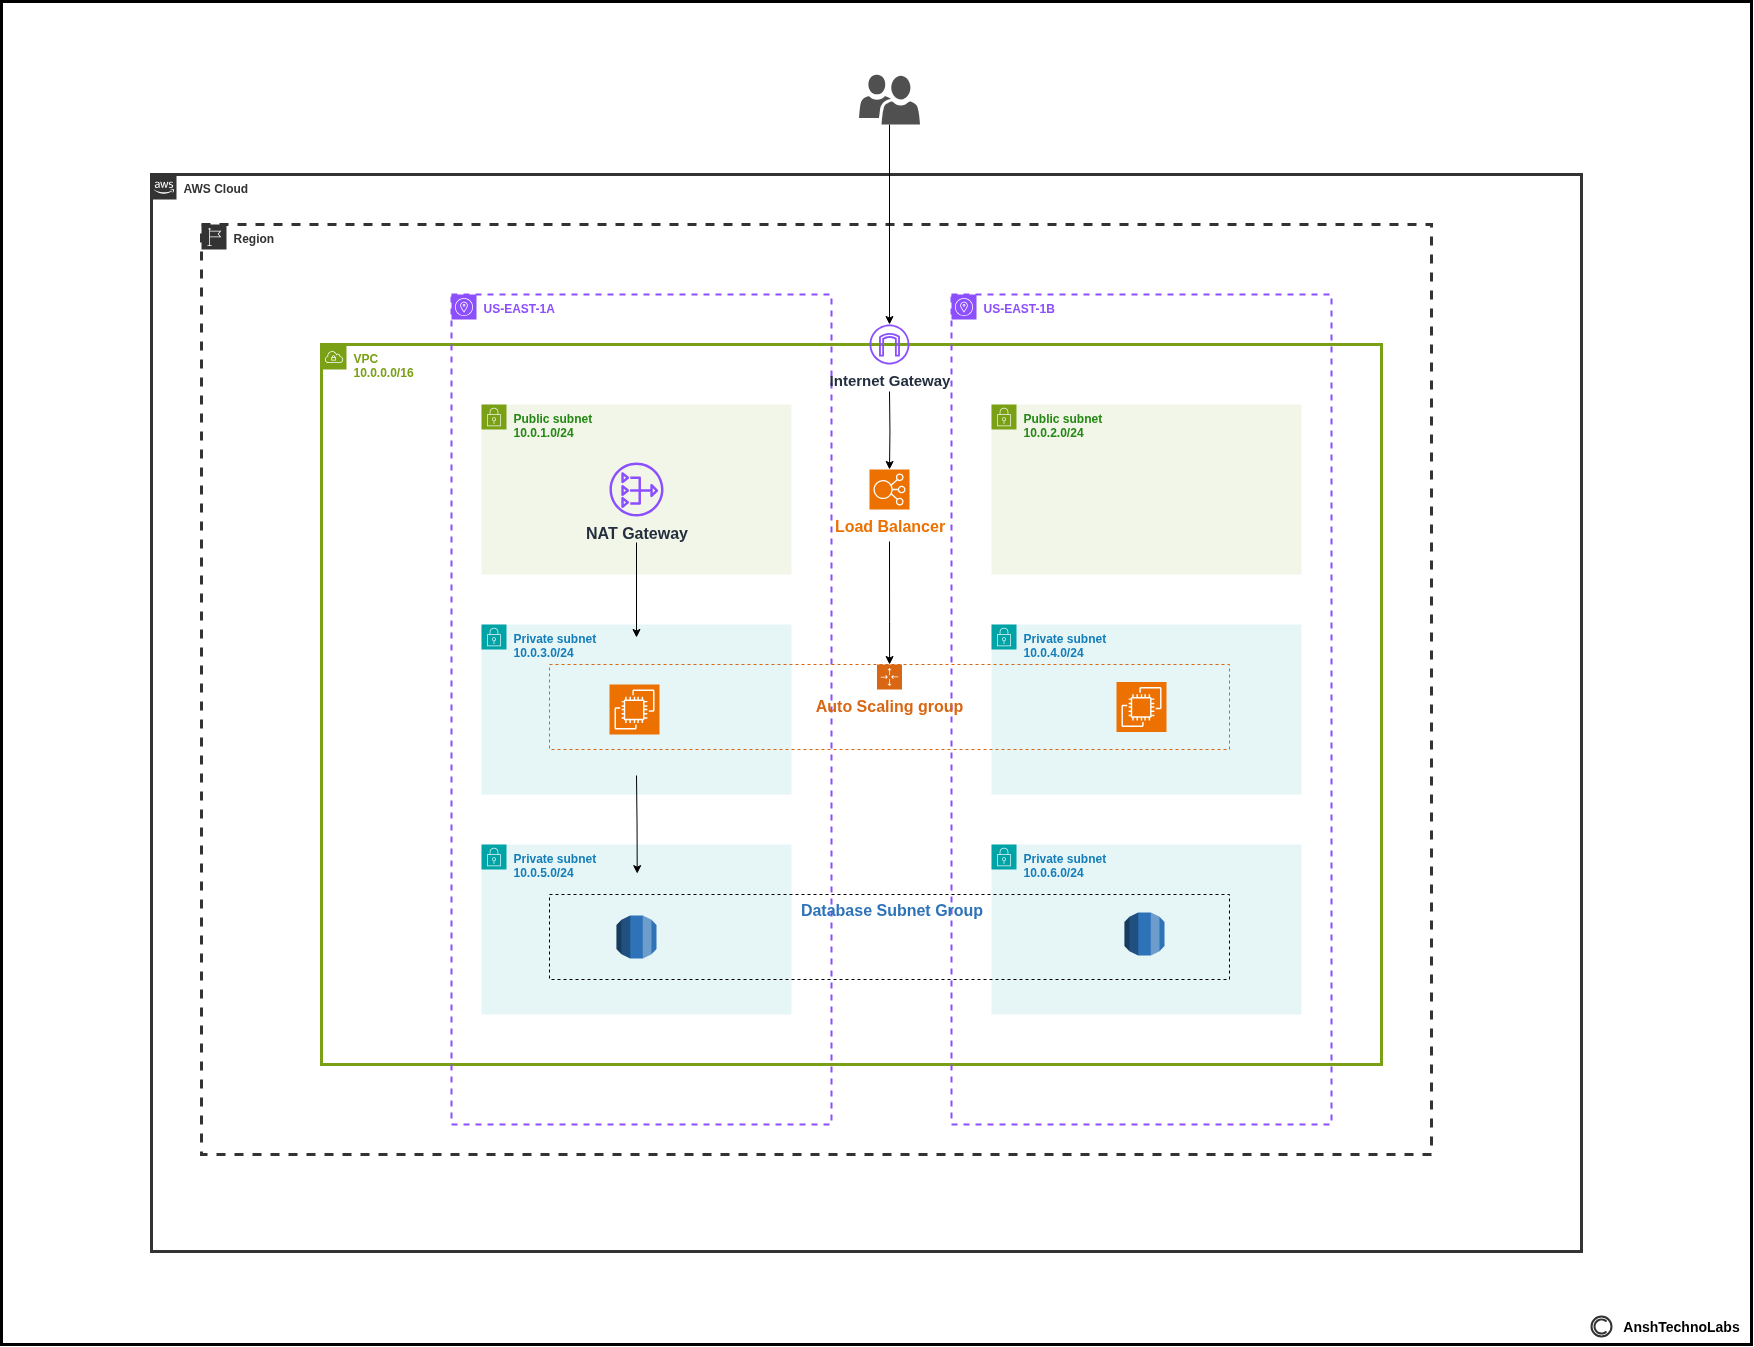

The diagram above was exported from draw.io. Its source (the exported page's mxGraphModel, read from the mxfile embedded in the PNG):
<mxGraphModel dx="3443" dy="2489" grid="1" gridSize="10" guides="1" tooltips="1" connect="1" arrows="1" fold="1" page="1" pageScale="1" pageWidth="850" pageHeight="1100" math="0" shadow="0">
  <root>
    <mxCell id="0" />
    <mxCell id="1" parent="0" />
    <mxCell id="2" value="&lt;font style=&quot;color: rgb(51, 51, 51);&quot;&gt;&lt;b&gt;AWS Cloud&lt;/b&gt;&lt;/font&gt;" style="points=[[0,0],[0.25,0],[0.5,0],[0.75,0],[1,0],[1,0.25],[1,0.5],[1,0.75],[1,1],[0.75,1],[0.5,1],[0.25,1],[0,1],[0,0.75],[0,0.5],[0,0.25]];outlineConnect=0;gradientColor=none;html=1;whiteSpace=wrap;fontSize=12;fontStyle=0;container=1;pointerEvents=0;collapsible=0;recursiveResize=0;shape=mxgraph.aws4.group;grIcon=mxgraph.aws4.group_aws_cloud_alt;strokeColor=#333333;fillColor=none;verticalAlign=top;align=left;spacingLeft=30;fontColor=#232F3E;dashed=0;strokeWidth=3;" vertex="1" parent="1">
      <mxGeometry x="-240" y="63" width="1430" height="1077" as="geometry" />
    </mxCell>
    <mxCell id="3" value="" style="rounded=0;whiteSpace=wrap;html=1;fillColor=none;strokeWidth=3;" vertex="1" parent="2">
      <mxGeometry x="-150" y="-173" width="1750" height="1343" as="geometry" />
    </mxCell>
    <mxCell id="4" value="&lt;font style=&quot;color: rgb(51, 51, 51);&quot;&gt;Region&lt;/font&gt;" style="sketch=0;outlineConnect=0;gradientColor=none;html=1;whiteSpace=wrap;fontSize=12;fontStyle=1;shape=mxgraph.aws4.group;grIcon=mxgraph.aws4.group_region;strokeColor=#333333;fillColor=none;verticalAlign=top;align=left;spacingLeft=30;fontColor=#879196;dashed=1;strokeWidth=3;" vertex="1" parent="2">
      <mxGeometry x="50" y="50" width="1230" height="930" as="geometry" />
    </mxCell>
    <mxCell id="5" value="&lt;font style=&quot;color: rgb(122, 161, 22);&quot;&gt;VPC&lt;/font&gt;&lt;div&gt;&lt;font style=&quot;color: rgb(122, 161, 22);&quot;&gt;10.0.0.0/16&lt;/font&gt;&lt;/div&gt;" style="sketch=0;outlineConnect=0;gradientColor=none;html=1;whiteSpace=wrap;fontSize=12;fontStyle=1;shape=mxgraph.aws4.group;grIcon=mxgraph.aws4.group_vpc;strokeColor=#7AA116;fillColor=none;verticalAlign=top;align=left;spacingLeft=30;fontColor=#879196;dashed=0;strokeWidth=3;" vertex="1" parent="2">
      <mxGeometry x="170" y="170" width="1060" height="720" as="geometry" />
    </mxCell>
    <mxCell id="6" value="&lt;font color=&quot;#8c4fff&quot;&gt;US-EAST-1A&lt;/font&gt;" style="sketch=0;outlineConnect=0;gradientColor=none;html=1;whiteSpace=wrap;fontSize=12;fontStyle=1;shape=mxgraph.aws4.group;grIcon=mxgraph.aws4.group_availability_zone;strokeColor=#8C4FFF;fillColor=none;verticalAlign=top;align=left;spacingLeft=30;fontColor=#545B64;dashed=1;strokeWidth=2;" vertex="1" parent="2">
      <mxGeometry x="300" y="120" width="380" height="830" as="geometry" />
    </mxCell>
    <mxCell id="7" value="&lt;span style=&quot;color: rgb(140, 79, 255);&quot;&gt;US-EAST-1B&lt;/span&gt;" style="sketch=0;outlineConnect=0;gradientColor=none;html=1;whiteSpace=wrap;fontSize=12;fontStyle=1;shape=mxgraph.aws4.group;grIcon=mxgraph.aws4.group_availability_zone;strokeColor=#8C4FFF;fillColor=none;verticalAlign=top;align=left;spacingLeft=30;fontColor=#545B64;dashed=1;strokeWidth=2;" vertex="1" parent="2">
      <mxGeometry x="800" y="120" width="380" height="830" as="geometry" />
    </mxCell>
    <mxCell id="8" value="&lt;b&gt;&lt;font style=&quot;font-size: 15px;&quot;&gt;Internet Gateway&lt;/font&gt;&lt;/b&gt;" style="sketch=0;outlineConnect=0;fontColor=#232F3E;gradientColor=none;fillColor=#8C4FFF;strokeColor=none;dashed=0;verticalLabelPosition=bottom;verticalAlign=top;align=center;html=1;fontSize=12;fontStyle=0;aspect=fixed;pointerEvents=1;shape=mxgraph.aws4.internet_gateway;" vertex="1" parent="2">
      <mxGeometry x="718" y="150" width="40" height="40" as="geometry" />
    </mxCell>
    <mxCell id="9" value="&lt;b&gt;Public subnet&lt;/b&gt;&lt;div&gt;&lt;b&gt;10.0.1.0/24&lt;/b&gt;&lt;/div&gt;" style="points=[[0,0],[0.25,0],[0.5,0],[0.75,0],[1,0],[1,0.25],[1,0.5],[1,0.75],[1,1],[0.75,1],[0.5,1],[0.25,1],[0,1],[0,0.75],[0,0.5],[0,0.25]];outlineConnect=0;gradientColor=none;html=1;whiteSpace=wrap;fontSize=12;fontStyle=0;container=1;pointerEvents=0;collapsible=0;recursiveResize=0;shape=mxgraph.aws4.group;grIcon=mxgraph.aws4.group_security_group;grStroke=0;strokeColor=#7AA116;fillColor=#F2F6E8;verticalAlign=top;align=left;spacingLeft=30;fontColor=#248814;dashed=0;" vertex="1" parent="2">
      <mxGeometry x="330" y="230" width="310" height="170" as="geometry" />
    </mxCell>
    <mxCell id="10" value="&lt;b&gt;Public subnet&lt;/b&gt;&lt;div&gt;&lt;b&gt;10.0.2.0/24&lt;/b&gt;&lt;/div&gt;" style="points=[[0,0],[0.25,0],[0.5,0],[0.75,0],[1,0],[1,0.25],[1,0.5],[1,0.75],[1,1],[0.75,1],[0.5,1],[0.25,1],[0,1],[0,0.75],[0,0.5],[0,0.25]];outlineConnect=0;gradientColor=none;html=1;whiteSpace=wrap;fontSize=12;fontStyle=0;container=1;pointerEvents=0;collapsible=0;recursiveResize=0;shape=mxgraph.aws4.group;grIcon=mxgraph.aws4.group_security_group;grStroke=0;strokeColor=#7AA116;fillColor=#F2F6E8;verticalAlign=top;align=left;spacingLeft=30;fontColor=#248814;dashed=0;" vertex="1" parent="9">
      <mxGeometry x="510" width="310" height="170" as="geometry" />
    </mxCell>
    <mxCell id="11" value="&lt;b&gt;&lt;font style=&quot;font-size: 16px;&quot;&gt;NAT Gateway&lt;/font&gt;&lt;/b&gt;" style="sketch=0;outlineConnect=0;fontColor=#232F3E;gradientColor=none;fillColor=#8C4FFF;strokeColor=none;dashed=0;verticalLabelPosition=bottom;verticalAlign=top;align=center;html=1;fontSize=12;fontStyle=0;aspect=fixed;pointerEvents=1;shape=mxgraph.aws4.nat_gateway;" vertex="1" parent="9">
      <mxGeometry x="128" y="58" width="54" height="54" as="geometry" />
    </mxCell>
    <mxCell id="12" value="&lt;b&gt;Private subnet&lt;/b&gt;&lt;div&gt;&lt;b&gt;10.0.3.0/24&lt;/b&gt;&lt;/div&gt;" style="points=[[0,0],[0.25,0],[0.5,0],[0.75,0],[1,0],[1,0.25],[1,0.5],[1,0.75],[1,1],[0.75,1],[0.5,1],[0.25,1],[0,1],[0,0.75],[0,0.5],[0,0.25]];outlineConnect=0;gradientColor=none;html=1;whiteSpace=wrap;fontSize=12;fontStyle=0;container=1;pointerEvents=0;collapsible=0;recursiveResize=0;shape=mxgraph.aws4.group;grIcon=mxgraph.aws4.group_security_group;grStroke=0;strokeColor=#00A4A6;fillColor=#E6F6F7;verticalAlign=top;align=left;spacingLeft=30;fontColor=#147EBA;dashed=0;" vertex="1" parent="2">
      <mxGeometry x="330" y="450" width="310" height="170" as="geometry" />
    </mxCell>
    <mxCell id="13" value="&lt;b&gt;Private subnet&lt;/b&gt;&lt;div&gt;&lt;b&gt;10.0.4.0/24&lt;/b&gt;&lt;/div&gt;" style="points=[[0,0],[0.25,0],[0.5,0],[0.75,0],[1,0],[1,0.25],[1,0.5],[1,0.75],[1,1],[0.75,1],[0.5,1],[0.25,1],[0,1],[0,0.75],[0,0.5],[0,0.25]];outlineConnect=0;gradientColor=none;html=1;whiteSpace=wrap;fontSize=12;fontStyle=0;container=1;pointerEvents=0;collapsible=0;recursiveResize=0;shape=mxgraph.aws4.group;grIcon=mxgraph.aws4.group_security_group;grStroke=0;strokeColor=#00A4A6;fillColor=#E6F6F7;verticalAlign=top;align=left;spacingLeft=30;fontColor=#147EBA;dashed=0;" vertex="1" parent="2">
      <mxGeometry x="840" y="450" width="310" height="170" as="geometry" />
    </mxCell>
    <mxCell id="14" value="&lt;b&gt;Private subnet&lt;/b&gt;&lt;div&gt;&lt;b&gt;10.0.5.0/24&lt;/b&gt;&lt;/div&gt;" style="points=[[0,0],[0.25,0],[0.5,0],[0.75,0],[1,0],[1,0.25],[1,0.5],[1,0.75],[1,1],[0.75,1],[0.5,1],[0.25,1],[0,1],[0,0.75],[0,0.5],[0,0.25]];outlineConnect=0;gradientColor=none;html=1;whiteSpace=wrap;fontSize=12;fontStyle=0;container=1;pointerEvents=0;collapsible=0;recursiveResize=0;shape=mxgraph.aws4.group;grIcon=mxgraph.aws4.group_security_group;grStroke=0;strokeColor=#00A4A6;fillColor=#E6F6F7;verticalAlign=top;align=left;spacingLeft=30;fontColor=#147EBA;dashed=0;" vertex="1" parent="2">
      <mxGeometry x="330" y="670" width="310" height="170" as="geometry" />
    </mxCell>
    <mxCell id="15" value="&lt;b&gt;Private subnet&lt;/b&gt;&lt;div&gt;&lt;b&gt;10.0.6.0/24&lt;/b&gt;&lt;/div&gt;" style="points=[[0,0],[0.25,0],[0.5,0],[0.75,0],[1,0],[1,0.25],[1,0.5],[1,0.75],[1,1],[0.75,1],[0.5,1],[0.25,1],[0,1],[0,0.75],[0,0.5],[0,0.25]];outlineConnect=0;gradientColor=none;html=1;whiteSpace=wrap;fontSize=12;fontStyle=0;container=1;pointerEvents=0;collapsible=0;recursiveResize=0;shape=mxgraph.aws4.group;grIcon=mxgraph.aws4.group_security_group;grStroke=0;strokeColor=#00A4A6;fillColor=#E6F6F7;verticalAlign=top;align=left;spacingLeft=30;fontColor=#147EBA;dashed=0;" vertex="1" parent="2">
      <mxGeometry x="840" y="670" width="310" height="170" as="geometry" />
    </mxCell>
    <mxCell id="16" value="&lt;font style=&quot;font-size: 16px;&quot;&gt;&lt;b&gt;Auto Scaling group&lt;/b&gt;&lt;/font&gt;" style="points=[[0,0],[0.25,0],[0.5,0],[0.75,0],[1,0],[1,0.25],[1,0.5],[1,0.75],[1,1],[0.75,1],[0.5,1],[0.25,1],[0,1],[0,0.75],[0,0.5],[0,0.25]];outlineConnect=0;gradientColor=none;html=1;whiteSpace=wrap;fontSize=12;fontStyle=0;container=1;pointerEvents=0;collapsible=0;recursiveResize=0;shape=mxgraph.aws4.groupCenter;grIcon=mxgraph.aws4.group_auto_scaling_group;grStroke=1;strokeColor=#D86613;fillColor=none;verticalAlign=top;align=center;fontColor=#D86613;dashed=1;spacingTop=25;" vertex="1" parent="2">
      <mxGeometry x="398" y="490" width="680" height="85" as="geometry" />
    </mxCell>
    <mxCell id="17" value="" style="sketch=0;points=[[0,0,0],[0.25,0,0],[0.5,0,0],[0.75,0,0],[1,0,0],[0,1,0],[0.25,1,0],[0.5,1,0],[0.75,1,0],[1,1,0],[0,0.25,0],[0,0.5,0],[0,0.75,0],[1,0.25,0],[1,0.5,0],[1,0.75,0]];outlineConnect=0;fontColor=#232F3E;fillColor=#ED7100;strokeColor=#ffffff;dashed=0;verticalLabelPosition=bottom;verticalAlign=top;align=center;html=1;fontSize=12;fontStyle=0;aspect=fixed;shape=mxgraph.aws4.resourceIcon;resIcon=mxgraph.aws4.ec2;" vertex="1" parent="16">
      <mxGeometry x="60" y="20" width="50" height="50" as="geometry" />
    </mxCell>
    <mxCell id="18" style="edgeStyle=orthogonalEdgeStyle;rounded=0;orthogonalLoop=1;jettySize=auto;html=1;" edge="1" parent="2">
      <mxGeometry relative="1" as="geometry">
        <mxPoint x="485" y="368" as="sourcePoint" />
        <mxPoint x="485" y="463" as="targetPoint" />
      </mxGeometry>
    </mxCell>
    <mxCell id="19" value="" style="rounded=0;whiteSpace=wrap;html=1;fillColor=none;dashed=1;" vertex="1" parent="2">
      <mxGeometry x="398" y="720" width="680" height="85" as="geometry" />
    </mxCell>
    <mxCell id="20" value="" style="outlineConnect=0;dashed=0;verticalLabelPosition=bottom;verticalAlign=top;align=center;html=1;shape=mxgraph.aws3.rds;fillColor=#2E73B8;gradientColor=none;" vertex="1" parent="2">
      <mxGeometry x="465" y="741" width="40" height="43" as="geometry" />
    </mxCell>
    <mxCell id="21" style="edgeStyle=orthogonalEdgeStyle;rounded=0;orthogonalLoop=1;jettySize=auto;html=1;entryX=0.129;entryY=-0.022;entryDx=0;entryDy=0;entryPerimeter=0;exitX=0.5;exitY=1;exitDx=0;exitDy=0;" edge="1" parent="2">
      <mxGeometry relative="1" as="geometry">
        <mxPoint x="485" y="601" as="sourcePoint" />
        <mxPoint x="485.7199999999998" y="699.1300000000001" as="targetPoint" />
      </mxGeometry>
    </mxCell>
    <mxCell id="22" value="&lt;b&gt;&lt;font style=&quot;color: rgb(46, 115, 184);&quot;&gt;Database Subnet Group&lt;/font&gt;&lt;/b&gt;" style="text;strokeColor=none;align=center;fillColor=none;html=1;verticalAlign=middle;whiteSpace=wrap;rounded=0;fontSize=16;" vertex="1" parent="2">
      <mxGeometry x="644.5" y="720" width="191" height="30" as="geometry" />
    </mxCell>
    <mxCell id="23" value="" style="sketch=0;points=[[0,0,0],[0.25,0,0],[0.5,0,0],[0.75,0,0],[1,0,0],[0,1,0],[0.25,1,0],[0.5,1,0],[0.75,1,0],[1,1,0],[0,0.25,0],[0,0.5,0],[0,0.75,0],[1,0.25,0],[1,0.5,0],[1,0.75,0]];outlineConnect=0;fontColor=#232F3E;fillColor=#ED7100;strokeColor=#ffffff;dashed=0;verticalLabelPosition=bottom;verticalAlign=top;align=center;html=1;fontSize=12;fontStyle=0;aspect=fixed;shape=mxgraph.aws4.resourceIcon;resIcon=mxgraph.aws4.ec2;" vertex="1" parent="2">
      <mxGeometry x="965" y="507.5" width="50" height="50" as="geometry" />
    </mxCell>
    <mxCell id="24" style="edgeStyle=orthogonalEdgeStyle;rounded=0;orthogonalLoop=1;jettySize=auto;html=1;" edge="1" source="25" target="8" parent="1">
      <mxGeometry relative="1" as="geometry" />
    </mxCell>
    <mxCell id="25" value="" style="sketch=0;pointerEvents=1;shadow=0;dashed=0;html=1;strokeColor=none;labelPosition=center;verticalLabelPosition=bottom;verticalAlign=top;align=center;fillColor=#505050;shape=mxgraph.mscae.intune.user_group" vertex="1" parent="1">
      <mxGeometry x="467.5" y="-37" width="61" height="50" as="geometry" />
    </mxCell>
    <mxCell id="26" value="" style="outlineConnect=0;dashed=0;verticalLabelPosition=bottom;verticalAlign=top;align=center;html=1;shape=mxgraph.aws3.rds;fillColor=#2E73B8;gradientColor=none;" vertex="1" parent="1">
      <mxGeometry x="733" y="801" width="40" height="43" as="geometry" />
    </mxCell>
    <mxCell id="27" style="edgeStyle=orthogonalEdgeStyle;rounded=0;orthogonalLoop=1;jettySize=auto;html=1;" edge="1" target="16" parent="1">
      <mxGeometry relative="1" as="geometry">
        <mxPoint x="498" y="430" as="sourcePoint" />
        <mxPoint x="500" y="550" as="targetPoint" />
        <Array as="points">
          <mxPoint x="498" y="510" />
          <mxPoint x="498" y="510" />
        </Array>
      </mxGeometry>
    </mxCell>
    <mxCell id="28" value="&lt;b&gt;&lt;font style=&quot;font-size: 16px; color: rgb(237, 113, 0);&quot;&gt;Load Balancer&lt;/font&gt;&lt;/b&gt;" style="sketch=0;points=[[0,0,0],[0.25,0,0],[0.5,0,0],[0.75,0,0],[1,0,0],[0,1,0],[0.25,1,0],[0.5,1,0],[0.75,1,0],[1,1,0],[0,0.25,0],[0,0.5,0],[0,0.75,0],[1,0.25,0],[1,0.5,0],[1,0.75,0]];outlineConnect=0;fontColor=#232F3E;fillColor=#ED7100;strokeColor=#ffffff;dashed=0;verticalLabelPosition=bottom;verticalAlign=top;align=center;html=1;fontSize=12;fontStyle=0;aspect=fixed;shape=mxgraph.aws4.resourceIcon;resIcon=mxgraph.aws4.elastic_load_balancing;" vertex="1" parent="1">
      <mxGeometry x="478" y="358" width="40" height="40" as="geometry" />
    </mxCell>
    <mxCell id="29" style="edgeStyle=orthogonalEdgeStyle;rounded=0;orthogonalLoop=1;jettySize=auto;html=1;entryX=0.5;entryY=0;entryDx=0;entryDy=0;entryPerimeter=0;" edge="1" target="28" parent="1">
      <mxGeometry relative="1" as="geometry">
        <mxPoint x="498" y="280" as="sourcePoint" />
      </mxGeometry>
    </mxCell>
    <mxCell id="30" value="" style="group" vertex="1" connectable="0" parent="1">
      <mxGeometry x="1200" y="1200" width="160" height="30" as="geometry" />
    </mxCell>
    <mxCell id="31" value="AnshTechnoLabs" style="text;strokeColor=none;align=center;fillColor=none;html=1;verticalAlign=middle;whiteSpace=wrap;rounded=0;fontSize=14;fontStyle=1" vertex="1" parent="30">
      <mxGeometry x="20" width="140" height="30" as="geometry" />
    </mxCell>
    <mxCell id="32" value="" style="strokeColor=#333333;verticalLabelPosition=bottom;shadow=0;dashed=0;verticalAlign=top;strokeWidth=2;html=1;shape=mxgraph.mockup.misc.copyrightIcon;fillColor=none;" vertex="1" parent="30">
      <mxGeometry y="5" width="20" height="20" as="geometry" />
    </mxCell>
  </root>
</mxGraphModel>